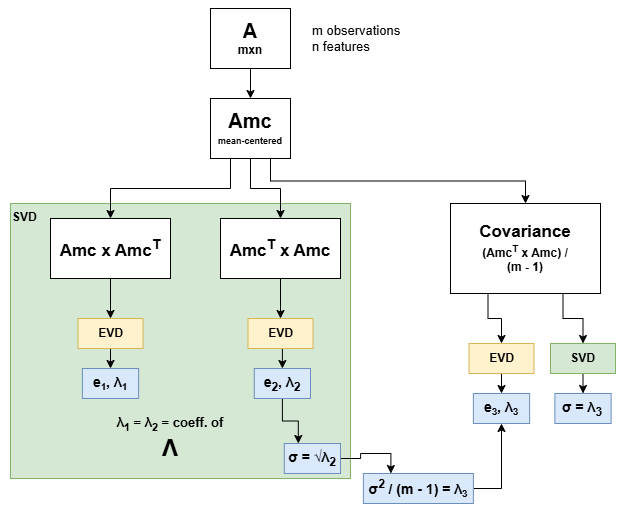

The diagram above was exported from draw.io. Its source (the exported page's mxGraphModel, read from the mxfile embedded in the PNG):
<mxGraphModel dx="1042" dy="626" grid="1" gridSize="10" guides="1" tooltips="1" connect="1" arrows="1" fold="1" page="1" pageScale="1" pageWidth="850" pageHeight="1100" math="0" shadow="0">
  <root>
    <mxCell id="0" />
    <mxCell id="1" parent="0" />
    <mxCell id="nsqTXzIz3M8XHS2A3km9-37" value="&lt;b&gt;SVD&lt;/b&gt;" style="rounded=0;whiteSpace=wrap;html=1;fillColor=#d5e8d4;strokeColor=#82b366;align=left;verticalAlign=top;" vertex="1" parent="1">
      <mxGeometry x="110" y="305" width="340" height="275" as="geometry" />
    </mxCell>
    <mxCell id="nsqTXzIz3M8XHS2A3km9-8" style="edgeStyle=orthogonalEdgeStyle;rounded=0;orthogonalLoop=1;jettySize=auto;html=1;exitX=0.25;exitY=1;exitDx=0;exitDy=0;entryX=0.5;entryY=0;entryDx=0;entryDy=0;" edge="1" parent="1" source="nsqTXzIz3M8XHS2A3km9-2" target="nsqTXzIz3M8XHS2A3km9-4">
      <mxGeometry relative="1" as="geometry" />
    </mxCell>
    <mxCell id="nsqTXzIz3M8XHS2A3km9-9" style="edgeStyle=orthogonalEdgeStyle;rounded=0;orthogonalLoop=1;jettySize=auto;html=1;exitX=0.5;exitY=1;exitDx=0;exitDy=0;entryX=0.5;entryY=0;entryDx=0;entryDy=0;" edge="1" parent="1" source="nsqTXzIz3M8XHS2A3km9-2" target="nsqTXzIz3M8XHS2A3km9-5">
      <mxGeometry relative="1" as="geometry" />
    </mxCell>
    <mxCell id="nsqTXzIz3M8XHS2A3km9-10" style="edgeStyle=orthogonalEdgeStyle;rounded=0;orthogonalLoop=1;jettySize=auto;html=1;exitX=0.75;exitY=1;exitDx=0;exitDy=0;entryX=0.5;entryY=0;entryDx=0;entryDy=0;" edge="1" parent="1" source="nsqTXzIz3M8XHS2A3km9-2" target="nsqTXzIz3M8XHS2A3km9-6">
      <mxGeometry relative="1" as="geometry" />
    </mxCell>
    <mxCell id="nsqTXzIz3M8XHS2A3km9-2" value="&lt;b&gt;&lt;font style=&quot;font-size: 20px;&quot;&gt;Amc&lt;/font&gt;&lt;/b&gt;&lt;div&gt;&lt;b&gt;&lt;font style=&quot;font-size: 9px;&quot;&gt;mean-centered&lt;/font&gt;&lt;/b&gt;&lt;/div&gt;" style="rounded=0;whiteSpace=wrap;html=1;" vertex="1" parent="1">
      <mxGeometry x="310" y="200" width="80" height="60" as="geometry" />
    </mxCell>
    <mxCell id="nsqTXzIz3M8XHS2A3km9-7" style="edgeStyle=orthogonalEdgeStyle;rounded=0;orthogonalLoop=1;jettySize=auto;html=1;exitX=0.5;exitY=1;exitDx=0;exitDy=0;entryX=0.5;entryY=0;entryDx=0;entryDy=0;" edge="1" parent="1" source="nsqTXzIz3M8XHS2A3km9-3" target="nsqTXzIz3M8XHS2A3km9-2">
      <mxGeometry relative="1" as="geometry" />
    </mxCell>
    <mxCell id="nsqTXzIz3M8XHS2A3km9-3" value="&lt;b&gt;&lt;font style=&quot;font-size: 20px;&quot;&gt;A&lt;/font&gt;&lt;/b&gt;&lt;div&gt;&lt;b&gt;&lt;font&gt;mxn&lt;/font&gt;&lt;/b&gt;&lt;/div&gt;" style="rounded=0;whiteSpace=wrap;html=1;" vertex="1" parent="1">
      <mxGeometry x="310" y="110" width="80" height="60" as="geometry" />
    </mxCell>
    <mxCell id="nsqTXzIz3M8XHS2A3km9-22" style="edgeStyle=orthogonalEdgeStyle;rounded=0;orthogonalLoop=1;jettySize=auto;html=1;exitX=0.5;exitY=1;exitDx=0;exitDy=0;entryX=0.5;entryY=0;entryDx=0;entryDy=0;" edge="1" parent="1" source="nsqTXzIz3M8XHS2A3km9-4" target="nsqTXzIz3M8XHS2A3km9-14">
      <mxGeometry relative="1" as="geometry" />
    </mxCell>
    <mxCell id="nsqTXzIz3M8XHS2A3km9-4" value="&lt;b&gt;&lt;font style=&quot;font-size: 17px;&quot;&gt;Amc x Amc&lt;sup style=&quot;&quot;&gt;T&lt;/sup&gt;&lt;/font&gt;&lt;/b&gt;" style="rounded=0;whiteSpace=wrap;html=1;fontSize=11;" vertex="1" parent="1">
      <mxGeometry x="150" y="320" width="120" height="60" as="geometry" />
    </mxCell>
    <mxCell id="nsqTXzIz3M8XHS2A3km9-20" style="edgeStyle=orthogonalEdgeStyle;rounded=0;orthogonalLoop=1;jettySize=auto;html=1;exitX=0.5;exitY=1;exitDx=0;exitDy=0;entryX=0.5;entryY=0;entryDx=0;entryDy=0;" edge="1" parent="1" source="nsqTXzIz3M8XHS2A3km9-5" target="nsqTXzIz3M8XHS2A3km9-13">
      <mxGeometry relative="1" as="geometry" />
    </mxCell>
    <mxCell id="nsqTXzIz3M8XHS2A3km9-5" value="&lt;b&gt;&lt;font style=&quot;font-size: 17px;&quot;&gt;Amc&lt;sup&gt;T&lt;/sup&gt; x Amc&lt;/font&gt;&lt;/b&gt;" style="rounded=0;whiteSpace=wrap;html=1;fontSize=11;" vertex="1" parent="1">
      <mxGeometry x="320" y="320" width="120" height="60" as="geometry" />
    </mxCell>
    <mxCell id="nsqTXzIz3M8XHS2A3km9-24" style="edgeStyle=orthogonalEdgeStyle;rounded=0;orthogonalLoop=1;jettySize=auto;html=1;exitX=0.25;exitY=1;exitDx=0;exitDy=0;entryX=0.5;entryY=0;entryDx=0;entryDy=0;" edge="1" parent="1" source="nsqTXzIz3M8XHS2A3km9-6" target="nsqTXzIz3M8XHS2A3km9-12">
      <mxGeometry relative="1" as="geometry" />
    </mxCell>
    <mxCell id="nsqTXzIz3M8XHS2A3km9-28" style="edgeStyle=orthogonalEdgeStyle;rounded=0;orthogonalLoop=1;jettySize=auto;html=1;exitX=0.75;exitY=1;exitDx=0;exitDy=0;entryX=0.5;entryY=0;entryDx=0;entryDy=0;" edge="1" parent="1" source="nsqTXzIz3M8XHS2A3km9-6" target="nsqTXzIz3M8XHS2A3km9-25">
      <mxGeometry relative="1" as="geometry" />
    </mxCell>
    <mxCell id="nsqTXzIz3M8XHS2A3km9-6" value="&lt;div&gt;&lt;span style=&quot;font-size: 17px;&quot;&gt;&lt;b&gt;Covariance&lt;/b&gt;&lt;/span&gt;&lt;/div&gt;&lt;b&gt;&lt;font style=&quot;font-size: 12px;&quot;&gt;(Amc&lt;sup style=&quot;&quot;&gt;T&lt;/sup&gt; x Amc) /&lt;/font&gt;&lt;/b&gt;&lt;div&gt;&lt;b&gt;&lt;font style=&quot;font-size: 12px;&quot;&gt;(m - 1)&lt;/font&gt;&lt;/b&gt;&lt;/div&gt;" style="rounded=0;whiteSpace=wrap;html=1;fontSize=11;" vertex="1" parent="1">
      <mxGeometry x="550" y="305" width="150" height="90" as="geometry" />
    </mxCell>
    <mxCell id="nsqTXzIz3M8XHS2A3km9-11" value="m observations&lt;div&gt;n features&lt;/div&gt;" style="text;html=1;whiteSpace=wrap;strokeColor=none;fillColor=none;align=left;verticalAlign=top;rounded=0;fontSize=13;" vertex="1" parent="1">
      <mxGeometry x="410" y="117.5" width="120" height="45" as="geometry" />
    </mxCell>
    <mxCell id="nsqTXzIz3M8XHS2A3km9-19" style="edgeStyle=orthogonalEdgeStyle;rounded=0;orthogonalLoop=1;jettySize=auto;html=1;exitX=0.5;exitY=1;exitDx=0;exitDy=0;entryX=0.5;entryY=0;entryDx=0;entryDy=0;" edge="1" parent="1" source="nsqTXzIz3M8XHS2A3km9-12" target="nsqTXzIz3M8XHS2A3km9-17">
      <mxGeometry relative="1" as="geometry" />
    </mxCell>
    <mxCell id="nsqTXzIz3M8XHS2A3km9-12" value="&lt;b&gt;EVD&lt;/b&gt;" style="rounded=0;whiteSpace=wrap;html=1;fillColor=#fff2cc;strokeColor=#d6b656;" vertex="1" parent="1">
      <mxGeometry x="568.5" y="445" width="65" height="30" as="geometry" />
    </mxCell>
    <mxCell id="nsqTXzIz3M8XHS2A3km9-21" style="edgeStyle=orthogonalEdgeStyle;rounded=0;orthogonalLoop=1;jettySize=auto;html=1;exitX=0.5;exitY=1;exitDx=0;exitDy=0;entryX=0.5;entryY=0;entryDx=0;entryDy=0;" edge="1" parent="1" source="nsqTXzIz3M8XHS2A3km9-13" target="nsqTXzIz3M8XHS2A3km9-15">
      <mxGeometry relative="1" as="geometry" />
    </mxCell>
    <mxCell id="nsqTXzIz3M8XHS2A3km9-13" value="&lt;b&gt;EVD&lt;/b&gt;" style="rounded=0;whiteSpace=wrap;html=1;fillColor=#fff2cc;strokeColor=#d6b656;" vertex="1" parent="1">
      <mxGeometry x="347.5" y="420" width="65" height="30" as="geometry" />
    </mxCell>
    <mxCell id="nsqTXzIz3M8XHS2A3km9-23" style="edgeStyle=orthogonalEdgeStyle;rounded=0;orthogonalLoop=1;jettySize=auto;html=1;exitX=0.5;exitY=1;exitDx=0;exitDy=0;entryX=0.5;entryY=0;entryDx=0;entryDy=0;" edge="1" parent="1" source="nsqTXzIz3M8XHS2A3km9-14" target="nsqTXzIz3M8XHS2A3km9-16">
      <mxGeometry relative="1" as="geometry" />
    </mxCell>
    <mxCell id="nsqTXzIz3M8XHS2A3km9-14" value="&lt;span&gt;EVD&lt;/span&gt;" style="rounded=0;whiteSpace=wrap;html=1;fontStyle=1;fillColor=#fff2cc;strokeColor=#d6b656;" vertex="1" parent="1">
      <mxGeometry x="177.5" y="420" width="65" height="30" as="geometry" />
    </mxCell>
    <mxCell id="nsqTXzIz3M8XHS2A3km9-32" style="edgeStyle=orthogonalEdgeStyle;rounded=0;orthogonalLoop=1;jettySize=auto;html=1;exitX=0.5;exitY=1;exitDx=0;exitDy=0;entryX=0.25;entryY=0;entryDx=0;entryDy=0;" edge="1" parent="1" source="nsqTXzIz3M8XHS2A3km9-15" target="nsqTXzIz3M8XHS2A3km9-29">
      <mxGeometry relative="1" as="geometry" />
    </mxCell>
    <mxCell id="nsqTXzIz3M8XHS2A3km9-15" value="&lt;b&gt;e&lt;sub&gt;2&lt;/sub&gt;, λ&lt;sub&gt;2&lt;/sub&gt;&lt;/b&gt;" style="rounded=0;whiteSpace=wrap;html=1;fillColor=#dae8fc;strokeColor=#6c8ebf;fontSize=14;" vertex="1" parent="1">
      <mxGeometry x="353.75" y="470" width="56.25" height="30" as="geometry" />
    </mxCell>
    <mxCell id="nsqTXzIz3M8XHS2A3km9-16" value="&lt;b&gt;e&lt;span style=&quot;font-size: 11.6667px;&quot;&gt;&lt;sub&gt;1&lt;/sub&gt;&lt;/span&gt;, λ&lt;span style=&quot;font-size: 11.6667px;&quot;&gt;&lt;sub&gt;1&lt;/sub&gt;&lt;/span&gt;&lt;/b&gt;" style="rounded=0;whiteSpace=wrap;html=1;fillColor=#dae8fc;strokeColor=#6c8ebf;fontSize=14;" vertex="1" parent="1">
      <mxGeometry x="181.88" y="470" width="56.25" height="30" as="geometry" />
    </mxCell>
    <mxCell id="nsqTXzIz3M8XHS2A3km9-17" value="&lt;b&gt;e&lt;span style=&quot;font-size: 11.6667px;&quot;&gt;&lt;sub&gt;3&lt;/sub&gt;&lt;/span&gt;, λ&lt;span style=&quot;font-size: 11.6667px;&quot;&gt;&lt;sub&gt;3&lt;/sub&gt;&lt;/span&gt;&lt;/b&gt;" style="rounded=0;whiteSpace=wrap;html=1;fillColor=#dae8fc;strokeColor=#6c8ebf;fontSize=14;" vertex="1" parent="1">
      <mxGeometry x="572.88" y="495" width="56.25" height="30" as="geometry" />
    </mxCell>
    <mxCell id="nsqTXzIz3M8XHS2A3km9-27" style="edgeStyle=orthogonalEdgeStyle;rounded=0;orthogonalLoop=1;jettySize=auto;html=1;exitX=0.5;exitY=1;exitDx=0;exitDy=0;entryX=0.5;entryY=0;entryDx=0;entryDy=0;" edge="1" parent="1" source="nsqTXzIz3M8XHS2A3km9-25" target="nsqTXzIz3M8XHS2A3km9-26">
      <mxGeometry relative="1" as="geometry" />
    </mxCell>
    <mxCell id="nsqTXzIz3M8XHS2A3km9-25" value="&lt;b&gt;SVD&lt;/b&gt;" style="rounded=0;whiteSpace=wrap;html=1;fillColor=#d5e8d4;strokeColor=#82b366;" vertex="1" parent="1">
      <mxGeometry x="650" y="445" width="65" height="30" as="geometry" />
    </mxCell>
    <mxCell id="nsqTXzIz3M8XHS2A3km9-26" value="&lt;b&gt;σ =&amp;nbsp;λ&lt;sub&gt;3&lt;/sub&gt;&lt;/b&gt;" style="rounded=0;whiteSpace=wrap;html=1;fillColor=#dae8fc;strokeColor=#6c8ebf;fontSize=14;" vertex="1" parent="1">
      <mxGeometry x="654.38" y="495" width="56.25" height="30" as="geometry" />
    </mxCell>
    <mxCell id="nsqTXzIz3M8XHS2A3km9-35" style="edgeStyle=orthogonalEdgeStyle;rounded=0;orthogonalLoop=1;jettySize=auto;html=1;exitX=1;exitY=0.5;exitDx=0;exitDy=0;entryX=0.25;entryY=0;entryDx=0;entryDy=0;" edge="1" parent="1" source="nsqTXzIz3M8XHS2A3km9-29" target="nsqTXzIz3M8XHS2A3km9-31">
      <mxGeometry relative="1" as="geometry" />
    </mxCell>
    <mxCell id="nsqTXzIz3M8XHS2A3km9-29" value="&lt;b&gt;σ = √λ&lt;sub&gt;2&lt;/sub&gt;&lt;/b&gt;" style="rounded=0;whiteSpace=wrap;html=1;fillColor=#dae8fc;strokeColor=#6c8ebf;fontSize=14;" vertex="1" parent="1">
      <mxGeometry x="383.75" y="545" width="56.25" height="30" as="geometry" />
    </mxCell>
    <mxCell id="nsqTXzIz3M8XHS2A3km9-30" value="&lt;b&gt;λ&lt;sub&gt;1&lt;/sub&gt;&amp;nbsp;=&amp;nbsp;λ&lt;sub&gt;2&lt;/sub&gt;&amp;nbsp;= coeff. of&lt;/b&gt;&lt;div&gt;&lt;b&gt;&lt;font style=&quot;font-size: 24px;&quot;&gt;Λ&lt;/font&gt;&lt;/b&gt;&lt;/div&gt;" style="text;html=1;whiteSpace=wrap;strokeColor=none;fillColor=none;align=center;verticalAlign=top;rounded=0;fontSize=13;" vertex="1" parent="1">
      <mxGeometry x="200" y="510" width="140" height="65" as="geometry" />
    </mxCell>
    <mxCell id="nsqTXzIz3M8XHS2A3km9-36" style="edgeStyle=orthogonalEdgeStyle;rounded=0;orthogonalLoop=1;jettySize=auto;html=1;exitX=1;exitY=0.5;exitDx=0;exitDy=0;entryX=0.5;entryY=1;entryDx=0;entryDy=0;" edge="1" parent="1" source="nsqTXzIz3M8XHS2A3km9-31" target="nsqTXzIz3M8XHS2A3km9-17">
      <mxGeometry relative="1" as="geometry" />
    </mxCell>
    <mxCell id="nsqTXzIz3M8XHS2A3km9-31" value="&lt;b&gt;σ&lt;sup&gt;2&lt;/sup&gt;&amp;nbsp;/ (m - 1)&amp;nbsp;= λ&lt;span style=&quot;font-size: 11.6667px;&quot;&gt;&lt;sub&gt;3&lt;/sub&gt;&lt;/span&gt;&lt;/b&gt;" style="rounded=0;whiteSpace=wrap;html=1;fillColor=#dae8fc;strokeColor=#6c8ebf;fontSize=14;" vertex="1" parent="1">
      <mxGeometry x="462.88" y="575" width="110" height="30" as="geometry" />
    </mxCell>
  </root>
</mxGraphModel>